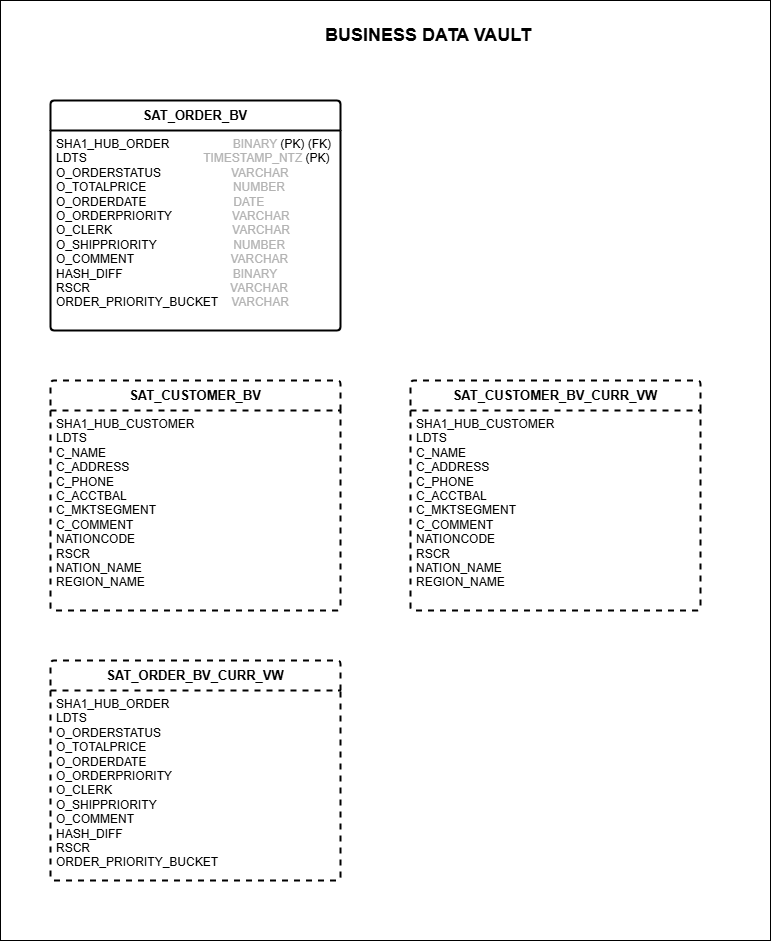

The diagram above was exported from draw.io. Its source (the exported page's mxGraphModel, read from the mxfile embedded in the PNG):
<mxGraphModel dx="1562" dy="754" grid="1" gridSize="10" guides="1" tooltips="1" connect="1" arrows="1" fold="1" page="1" pageScale="1" pageWidth="827" pageHeight="1169" math="0" shadow="0">
  <root>
    <mxCell id="nUu8R66d9s-hEihAOyUT-0" />
    <mxCell id="nUu8R66d9s-hEihAOyUT-1" parent="nUu8R66d9s-hEihAOyUT-0" />
    <mxCell id="nUu8R66d9s-hEihAOyUT-2" value="" style="rounded=0;whiteSpace=wrap;html=1;movable=0;resizable=0;rotatable=0;deletable=0;editable=0;locked=1;connectable=0;" vertex="1" parent="nUu8R66d9s-hEihAOyUT-1">
      <mxGeometry x="30" y="40" width="770" height="940" as="geometry" />
    </mxCell>
    <mxCell id="nUu8R66d9s-hEihAOyUT-3" value="&lt;b&gt;&lt;font style=&quot;font-size: 18px;&quot;&gt;BUSINESS DATA VAULT&lt;/font&gt;&lt;/b&gt;" style="text;html=1;align=center;verticalAlign=middle;whiteSpace=wrap;rounded=0;" vertex="1" parent="nUu8R66d9s-hEihAOyUT-1">
      <mxGeometry x="346" y="60" width="224" height="30" as="geometry" />
    </mxCell>
    <mxCell id="JmKvPV-f5Y-DL-jqkxMu-0" value="&lt;b&gt;&lt;font style=&quot;font-size: 13px;&quot;&gt;SAT_ORDER_BV&lt;/font&gt;&lt;/b&gt;" style="swimlane;childLayout=stackLayout;horizontal=1;startSize=30;horizontalStack=0;rounded=1;fontSize=14;fontStyle=0;strokeWidth=2;resizeParent=0;resizeLast=1;shadow=0;dashed=0;align=center;arcSize=4;whiteSpace=wrap;html=1;" vertex="1" parent="nUu8R66d9s-hEihAOyUT-1">
      <mxGeometry x="80" y="140" width="290" height="230" as="geometry" />
    </mxCell>
    <mxCell id="JmKvPV-f5Y-DL-jqkxMu-1" value="&lt;div&gt;SHA1_HUB_ORDER&amp;nbsp; &amp;nbsp; &amp;nbsp; &amp;nbsp; &amp;nbsp; &amp;nbsp; &amp;nbsp; &amp;nbsp; &amp;nbsp; &amp;nbsp;&lt;font style=&quot;color: rgb(179, 179, 179);&quot;&gt;BINARY &lt;/font&gt;(PK) (FK)&lt;/div&gt;&lt;div&gt;&lt;span style=&quot;background-color: transparent;&quot;&gt;LDTS&amp;nbsp; &amp;nbsp; &amp;nbsp; &amp;nbsp; &amp;nbsp; &amp;nbsp; &amp;nbsp; &amp;nbsp; &amp;nbsp; &amp;nbsp; &amp;nbsp; &amp;nbsp; &amp;nbsp; &amp;nbsp; &amp;nbsp; &amp;nbsp; &amp;nbsp; &amp;nbsp;&lt;font color=&quot;#b3b3b3&quot;&gt;TIMESTAMP_NTZ&amp;nbsp;&lt;/font&gt;&lt;/span&gt;&lt;span style=&quot;background-color: transparent;&quot;&gt;&lt;font style=&quot;color: rgb(0, 0, 0);&quot;&gt;(PK)&lt;/font&gt;&lt;/span&gt;&lt;/div&gt;&lt;div&gt;&lt;span style=&quot;background-color: transparent; color: light-dark(rgb(0, 0, 0), rgb(255, 255, 255));&quot;&gt;O_ORDERSTATUS&amp;nbsp; &amp;nbsp; &amp;nbsp; &amp;nbsp; &amp;nbsp; &amp;nbsp; &amp;nbsp; &amp;nbsp; &amp;nbsp; &amp;nbsp; &amp;nbsp;&lt;/span&gt;&lt;font style=&quot;background-color: transparent; color: rgb(179, 179, 179);&quot;&gt;VARCHAR&lt;/font&gt;&lt;/div&gt;&lt;div&gt;O_TOTALPRICE&amp;nbsp; &amp;nbsp; &amp;nbsp; &amp;nbsp; &amp;nbsp; &amp;nbsp; &amp;nbsp; &amp;nbsp; &amp;nbsp; &amp;nbsp; &amp;nbsp; &amp;nbsp; &amp;nbsp;&amp;nbsp;&lt;span style=&quot;background-color: transparent;&quot;&gt;&lt;font color=&quot;#b3b3b3&quot;&gt;NUMBER&lt;/font&gt;&lt;/span&gt;&lt;/div&gt;&lt;div&gt;O_ORDERDATE&amp;nbsp; &amp;nbsp; &amp;nbsp; &amp;nbsp; &amp;nbsp; &amp;nbsp; &amp;nbsp; &amp;nbsp; &amp;nbsp; &amp;nbsp; &amp;nbsp; &amp;nbsp; &amp;nbsp;&amp;nbsp;&lt;span style=&quot;background-color: transparent;&quot;&gt;&lt;font color=&quot;#b3b3b3&quot;&gt;DATE&lt;/font&gt;&lt;/span&gt;&lt;/div&gt;&lt;div&gt;&lt;span style=&quot;background-color: transparent;&quot;&gt;&lt;font style=&quot;color: rgb(0, 0, 0);&quot;&gt;O_ORDERPRIORITY&amp;nbsp; &amp;nbsp; &amp;nbsp; &amp;nbsp; &amp;nbsp; &amp;nbsp; &amp;nbsp; &amp;nbsp; &amp;nbsp;&amp;nbsp;&lt;/font&gt;&lt;/span&gt;&lt;span style=&quot;background-color: transparent;&quot;&gt;&lt;font style=&quot;color: rgb(179, 179, 179);&quot;&gt;VARCHAR&lt;/font&gt;&lt;/span&gt;&lt;/div&gt;&lt;div&gt;&lt;span style=&quot;background-color: transparent;&quot;&gt;&lt;font style=&quot;color: rgb(0, 0, 0);&quot;&gt;O_CLERK&amp;nbsp; &amp;nbsp; &amp;nbsp; &amp;nbsp; &amp;nbsp; &amp;nbsp; &amp;nbsp; &amp;nbsp; &amp;nbsp; &amp;nbsp; &amp;nbsp; &amp;nbsp; &amp;nbsp; &amp;nbsp; &amp;nbsp; &amp;nbsp; &amp;nbsp; &amp;nbsp;&amp;nbsp;&lt;/font&gt;&lt;/span&gt;&lt;span style=&quot;background-color: transparent;&quot;&gt;&lt;font style=&quot;color: rgb(179, 179, 179);&quot;&gt;VARCHAR&lt;/font&gt;&lt;/span&gt;&lt;/div&gt;&lt;div&gt;&lt;span style=&quot;background-color: transparent;&quot;&gt;&lt;font style=&quot;color: rgb(0, 0, 0);&quot;&gt;O_SHIPPRIORITY&amp;nbsp; &amp;nbsp; &amp;nbsp; &amp;nbsp; &amp;nbsp; &amp;nbsp; &amp;nbsp; &amp;nbsp; &amp;nbsp; &amp;nbsp; &amp;nbsp; &amp;nbsp;&lt;/font&gt;&lt;/span&gt;&lt;span style=&quot;background-color: transparent;&quot;&gt;&lt;font style=&quot;color: rgb(179, 179, 179);&quot;&gt;NUMBER&lt;/font&gt;&lt;/span&gt;&lt;/div&gt;&lt;div&gt;&lt;span style=&quot;background-color: transparent;&quot;&gt;&lt;font style=&quot;color: rgb(0, 0, 0);&quot;&gt;O_COMMENT&amp;nbsp; &amp;nbsp; &amp;nbsp; &amp;nbsp; &amp;nbsp; &amp;nbsp; &amp;nbsp; &amp;nbsp; &amp;nbsp; &amp;nbsp; &amp;nbsp; &amp;nbsp; &amp;nbsp; &amp;nbsp; &amp;nbsp;&lt;/font&gt;&lt;/span&gt;&lt;span style=&quot;background-color: transparent;&quot;&gt;&lt;font style=&quot;color: rgb(179, 179, 179);&quot;&gt;VARCHAR&lt;/font&gt;&lt;/span&gt;&lt;/div&gt;&lt;div&gt;&lt;span style=&quot;background-color: transparent; color: light-dark(rgb(0, 0, 0), rgb(255, 255, 255));&quot;&gt;&lt;font style=&quot;color: rgb(0, 0, 0);&quot;&gt;HASH_DIFF&amp;nbsp; &amp;nbsp; &amp;nbsp; &amp;nbsp; &amp;nbsp; &amp;nbsp; &amp;nbsp; &amp;nbsp; &amp;nbsp; &amp;nbsp; &amp;nbsp; &amp;nbsp; &amp;nbsp; &amp;nbsp; &amp;nbsp; &amp;nbsp; &amp;nbsp;&lt;/font&gt;&lt;/span&gt;&lt;span style=&quot;background-color: transparent; color: rgb(179, 179, 179);&quot;&gt;BINARY&lt;/span&gt;&lt;/div&gt;&lt;div&gt;&lt;span style=&quot;background-color: transparent; color: light-dark(rgb(0, 0, 0), rgb(255, 255, 255));&quot;&gt;&lt;font style=&quot;color: rgb(0, 0, 0);&quot;&gt;RSCR&amp;nbsp; &amp;nbsp; &amp;nbsp; &amp;nbsp; &amp;nbsp; &amp;nbsp; &amp;nbsp; &amp;nbsp; &amp;nbsp; &amp;nbsp; &amp;nbsp; &amp;nbsp; &amp;nbsp; &amp;nbsp; &amp;nbsp; &amp;nbsp; &amp;nbsp; &amp;nbsp; &amp;nbsp; &amp;nbsp; &amp;nbsp;&amp;nbsp;&lt;/font&gt;&lt;/span&gt;&lt;span style=&quot;background-color: transparent; color: light-dark(rgb(0, 0, 0), rgb(255, 255, 255));&quot;&gt;&lt;font style=&quot;color: rgb(179, 179, 179);&quot;&gt;VARCHAR&lt;/font&gt;&lt;/span&gt;&lt;/div&gt;&lt;div&gt;&lt;font style=&quot;color: rgb(0, 0, 0);&quot;&gt;ORDER_PRIORITY_BUCKET&amp;nbsp; &amp;nbsp; &lt;/font&gt;&lt;font color=&quot;#b3b3b3&quot;&gt;VARCHAR&lt;/font&gt;&lt;/div&gt;" style="align=left;strokeColor=none;fillColor=none;spacingLeft=4;spacingRight=4;fontSize=12;verticalAlign=top;resizable=0;rotatable=0;part=1;html=1;whiteSpace=wrap;" vertex="1" parent="JmKvPV-f5Y-DL-jqkxMu-0">
      <mxGeometry y="30" width="290" height="200" as="geometry" />
    </mxCell>
    <mxCell id="1KClA1LPH2hc-IqaLgG--0" value="&lt;b&gt;&lt;font style=&quot;font-size: 13px;&quot;&gt;SAT_CUSTOMER_BV&lt;/font&gt;&lt;/b&gt;" style="swimlane;childLayout=stackLayout;horizontal=1;startSize=30;horizontalStack=0;rounded=1;fontSize=14;fontStyle=0;strokeWidth=2;resizeParent=0;resizeLast=1;shadow=0;dashed=1;align=center;arcSize=4;whiteSpace=wrap;html=1;" vertex="1" parent="nUu8R66d9s-hEihAOyUT-1">
      <mxGeometry x="80" y="420" width="290" height="230" as="geometry" />
    </mxCell>
    <mxCell id="1KClA1LPH2hc-IqaLgG--1" value="SHA1_HUB_CUSTOMER&amp;nbsp; &amp;nbsp; &amp;nbsp;&amp;nbsp;&lt;div&gt;LDTS&amp;nbsp; &amp;nbsp; &amp;nbsp; &amp;nbsp; &amp;nbsp; &amp;nbsp; &amp;nbsp; &amp;nbsp; &amp;nbsp; &amp;nbsp; &amp;nbsp; &amp;nbsp; &amp;nbsp; &amp;nbsp; &amp;nbsp; &amp;nbsp;&amp;nbsp;&lt;font color=&quot;#b3b3b3&quot;&gt;&lt;br&gt;&lt;/font&gt;&lt;div&gt;C_NAME&amp;nbsp; &amp;nbsp; &amp;nbsp; &amp;nbsp; &amp;nbsp; &amp;nbsp; &amp;nbsp; &amp;nbsp; &amp;nbsp; &amp;nbsp; &amp;nbsp; &amp;nbsp; &amp;nbsp; &amp;nbsp; &amp;nbsp; &amp;nbsp; &amp;nbsp;&lt;/div&gt;&lt;div&gt;&lt;div&gt;C_ADDRESS&amp;nbsp; &amp;nbsp; &amp;nbsp; &amp;nbsp; &amp;nbsp; &amp;nbsp; &amp;nbsp; &amp;nbsp; &amp;nbsp; &amp;nbsp; &amp;nbsp; &amp;nbsp; &amp;nbsp;&amp;nbsp;&lt;/div&gt;&lt;/div&gt;&lt;div&gt;&lt;font style=&quot;color: rgb(0, 0, 0);&quot;&gt;C_PHONE&amp;nbsp; &amp;nbsp; &amp;nbsp; &amp;nbsp; &amp;nbsp; &amp;nbsp; &amp;nbsp; &amp;nbsp; &amp;nbsp; &amp;nbsp; &amp;nbsp; &amp;nbsp; &amp;nbsp; &amp;nbsp; &amp;nbsp; &amp;nbsp;&amp;nbsp;&lt;/font&gt;&lt;/div&gt;&lt;div&gt;&lt;span style=&quot;color: light-dark(rgb(0, 0, 0), rgb(237, 237, 237)); background-color: transparent;&quot;&gt;C_ACCTBAL&amp;nbsp; &amp;nbsp; &amp;nbsp; &amp;nbsp; &amp;nbsp; &amp;nbsp; &amp;nbsp; &amp;nbsp; &amp;nbsp; &amp;nbsp; &amp;nbsp; &amp;nbsp; &amp;nbsp; &amp;nbsp;&amp;nbsp;&lt;/span&gt;&lt;/div&gt;&lt;div&gt;&lt;font style=&quot;color: rgb(0, 0, 0);&quot;&gt;C_MKTSEGMENT&amp;nbsp; &amp;nbsp; &amp;nbsp; &amp;nbsp; &amp;nbsp; &amp;nbsp; &amp;nbsp;&amp;nbsp;&lt;/font&gt;&lt;/div&gt;&lt;div&gt;&lt;span style=&quot;color: light-dark(rgb(0, 0, 0), rgb(237, 237, 237)); background-color: transparent;&quot;&gt;C_COMMENT&amp;nbsp; &amp;nbsp; &amp;nbsp; &amp;nbsp; &amp;nbsp; &amp;nbsp; &amp;nbsp; &amp;nbsp; &amp;nbsp; &amp;nbsp; &amp;nbsp;&lt;/span&gt;&lt;/div&gt;&lt;div&gt;&lt;font style=&quot;color: rgb(0, 0, 0);&quot;&gt;NATIONCODE&amp;nbsp; &amp;nbsp; &amp;nbsp; &amp;nbsp; &amp;nbsp; &amp;nbsp; &amp;nbsp; &amp;nbsp; &amp;nbsp; &amp;nbsp; &amp;nbsp;&lt;/font&gt;&lt;/div&gt;&lt;div&gt;&lt;font&gt;&lt;div style=&quot;&quot;&gt;&lt;font style=&quot;color: rgb(0, 0, 0);&quot;&gt;RSCR&amp;nbsp; &amp;nbsp; &amp;nbsp; &amp;nbsp; &amp;nbsp; &amp;nbsp; &amp;nbsp; &amp;nbsp; &amp;nbsp; &amp;nbsp; &amp;nbsp; &amp;nbsp; &amp;nbsp; &amp;nbsp; &amp;nbsp; &amp;nbsp; &amp;nbsp; &amp;nbsp;&lt;/font&gt;&lt;/div&gt;&lt;div style=&quot;&quot;&gt;&lt;font style=&quot;color: rgb(0, 0, 0);&quot;&gt;NATION_NAME&lt;/font&gt;&lt;/div&gt;&lt;div style=&quot;&quot;&gt;&lt;font style=&quot;color: rgb(0, 0, 0);&quot;&gt;REGION_NAME&lt;/font&gt;&lt;/div&gt;&lt;/font&gt;&lt;/div&gt;&lt;/div&gt;" style="align=left;strokeColor=none;fillColor=none;spacingLeft=4;spacingRight=4;fontSize=12;verticalAlign=top;resizable=0;rotatable=0;part=1;html=1;whiteSpace=wrap;" vertex="1" parent="1KClA1LPH2hc-IqaLgG--0">
      <mxGeometry y="30" width="290" height="200" as="geometry" />
    </mxCell>
    <mxCell id="1KClA1LPH2hc-IqaLgG--2" value="&lt;b&gt;&lt;font style=&quot;font-size: 13px;&quot;&gt;SAT_CUSTOMER_BV_CURR_VW&lt;/font&gt;&lt;/b&gt;" style="swimlane;childLayout=stackLayout;horizontal=1;startSize=30;horizontalStack=0;rounded=1;fontSize=14;fontStyle=0;strokeWidth=2;resizeParent=0;resizeLast=1;shadow=0;dashed=1;align=center;arcSize=4;whiteSpace=wrap;html=1;" vertex="1" parent="nUu8R66d9s-hEihAOyUT-1">
      <mxGeometry x="440" y="420" width="290" height="230" as="geometry" />
    </mxCell>
    <mxCell id="1KClA1LPH2hc-IqaLgG--3" value="SHA1_HUB_CUSTOMER&amp;nbsp; &amp;nbsp; &amp;nbsp;&amp;nbsp;&lt;div&gt;LDTS&amp;nbsp; &amp;nbsp; &amp;nbsp; &amp;nbsp; &amp;nbsp; &amp;nbsp; &amp;nbsp; &amp;nbsp; &amp;nbsp; &amp;nbsp; &amp;nbsp; &amp;nbsp; &amp;nbsp; &amp;nbsp; &amp;nbsp; &amp;nbsp;&amp;nbsp;&lt;font color=&quot;#b3b3b3&quot;&gt;&lt;br&gt;&lt;/font&gt;&lt;div&gt;C_NAME&amp;nbsp; &amp;nbsp; &amp;nbsp; &amp;nbsp; &amp;nbsp; &amp;nbsp; &amp;nbsp; &amp;nbsp; &amp;nbsp; &amp;nbsp; &amp;nbsp; &amp;nbsp; &amp;nbsp; &amp;nbsp; &amp;nbsp; &amp;nbsp; &amp;nbsp;&lt;/div&gt;&lt;div&gt;&lt;div&gt;C_ADDRESS&amp;nbsp; &amp;nbsp; &amp;nbsp; &amp;nbsp; &amp;nbsp; &amp;nbsp; &amp;nbsp; &amp;nbsp; &amp;nbsp; &amp;nbsp; &amp;nbsp; &amp;nbsp; &amp;nbsp;&amp;nbsp;&lt;/div&gt;&lt;/div&gt;&lt;div&gt;&lt;font style=&quot;color: rgb(0, 0, 0);&quot;&gt;C_PHONE&amp;nbsp; &amp;nbsp; &amp;nbsp; &amp;nbsp; &amp;nbsp; &amp;nbsp; &amp;nbsp; &amp;nbsp; &amp;nbsp; &amp;nbsp; &amp;nbsp; &amp;nbsp; &amp;nbsp; &amp;nbsp; &amp;nbsp; &amp;nbsp;&amp;nbsp;&lt;/font&gt;&lt;/div&gt;&lt;div&gt;&lt;span style=&quot;color: light-dark(rgb(0, 0, 0), rgb(237, 237, 237)); background-color: transparent;&quot;&gt;C_ACCTBAL&amp;nbsp; &amp;nbsp; &amp;nbsp; &amp;nbsp; &amp;nbsp; &amp;nbsp; &amp;nbsp; &amp;nbsp; &amp;nbsp; &amp;nbsp; &amp;nbsp; &amp;nbsp; &amp;nbsp; &amp;nbsp;&amp;nbsp;&lt;/span&gt;&lt;/div&gt;&lt;div&gt;&lt;font style=&quot;color: rgb(0, 0, 0);&quot;&gt;C_MKTSEGMENT&amp;nbsp; &amp;nbsp; &amp;nbsp; &amp;nbsp; &amp;nbsp; &amp;nbsp; &amp;nbsp;&amp;nbsp;&lt;/font&gt;&lt;/div&gt;&lt;div&gt;&lt;span style=&quot;color: light-dark(rgb(0, 0, 0), rgb(237, 237, 237)); background-color: transparent;&quot;&gt;C_COMMENT&amp;nbsp; &amp;nbsp; &amp;nbsp; &amp;nbsp; &amp;nbsp; &amp;nbsp; &amp;nbsp; &amp;nbsp; &amp;nbsp; &amp;nbsp; &amp;nbsp;&lt;/span&gt;&lt;/div&gt;&lt;div&gt;&lt;font style=&quot;color: rgb(0, 0, 0);&quot;&gt;NATIONCODE&amp;nbsp; &amp;nbsp; &amp;nbsp; &amp;nbsp; &amp;nbsp; &amp;nbsp; &amp;nbsp; &amp;nbsp; &amp;nbsp; &amp;nbsp; &amp;nbsp;&lt;/font&gt;&lt;/div&gt;&lt;div&gt;&lt;font&gt;&lt;div style=&quot;&quot;&gt;&lt;font style=&quot;color: rgb(0, 0, 0);&quot;&gt;RSCR&amp;nbsp; &amp;nbsp; &amp;nbsp; &amp;nbsp; &amp;nbsp; &amp;nbsp; &amp;nbsp; &amp;nbsp; &amp;nbsp; &amp;nbsp; &amp;nbsp; &amp;nbsp; &amp;nbsp; &amp;nbsp; &amp;nbsp; &amp;nbsp; &amp;nbsp; &amp;nbsp;&lt;/font&gt;&lt;/div&gt;&lt;div style=&quot;&quot;&gt;&lt;font style=&quot;color: rgb(0, 0, 0);&quot;&gt;NATION_NAME&lt;/font&gt;&lt;/div&gt;&lt;div style=&quot;&quot;&gt;&lt;font style=&quot;color: rgb(0, 0, 0);&quot;&gt;REGION_NAME&lt;/font&gt;&lt;/div&gt;&lt;/font&gt;&lt;/div&gt;&lt;/div&gt;" style="align=left;strokeColor=none;fillColor=none;spacingLeft=4;spacingRight=4;fontSize=12;verticalAlign=top;resizable=0;rotatable=0;part=1;html=1;whiteSpace=wrap;" vertex="1" parent="1KClA1LPH2hc-IqaLgG--2">
      <mxGeometry y="30" width="290" height="200" as="geometry" />
    </mxCell>
    <mxCell id="tfS5GzfkiSjVugBlHyJw-0" value="&lt;b&gt;&lt;font style=&quot;font-size: 13px;&quot;&gt;SAT_ORDER_BV_CURR_VW&lt;/font&gt;&lt;/b&gt;" style="swimlane;childLayout=stackLayout;horizontal=1;startSize=30;horizontalStack=0;rounded=1;fontSize=14;fontStyle=0;strokeWidth=2;resizeParent=0;resizeLast=1;shadow=0;dashed=1;align=center;arcSize=4;whiteSpace=wrap;html=1;" vertex="1" parent="nUu8R66d9s-hEihAOyUT-1">
      <mxGeometry x="80" y="700" width="290" height="220" as="geometry" />
    </mxCell>
    <mxCell id="tfS5GzfkiSjVugBlHyJw-1" value="SHA1_HUB_ORDER&lt;div&gt;LDTS&lt;/div&gt;&lt;div&gt;O_ORDERSTATUS&lt;/div&gt;&lt;div&gt;O_TOTALPRICE&lt;/div&gt;&lt;div&gt;O_ORDERDATE&lt;/div&gt;&lt;div&gt;O_ORDERPRIORITY&lt;/div&gt;&lt;div&gt;O_CLERK&lt;/div&gt;&lt;div&gt;O_SHIPPRIORITY&lt;/div&gt;&lt;div&gt;O_COMMENT&lt;div&gt;HASH_DIFF&lt;/div&gt;&lt;/div&gt;&lt;div&gt;RSCR&lt;/div&gt;&lt;div&gt;ORDER_PRIORITY_BUCKET&lt;/div&gt;" style="align=left;strokeColor=none;fillColor=none;spacingLeft=4;spacingRight=4;fontSize=12;verticalAlign=top;resizable=0;rotatable=0;part=1;html=1;whiteSpace=wrap;" vertex="1" parent="tfS5GzfkiSjVugBlHyJw-0">
      <mxGeometry y="30" width="290" height="190" as="geometry" />
    </mxCell>
  </root>
</mxGraphModel>